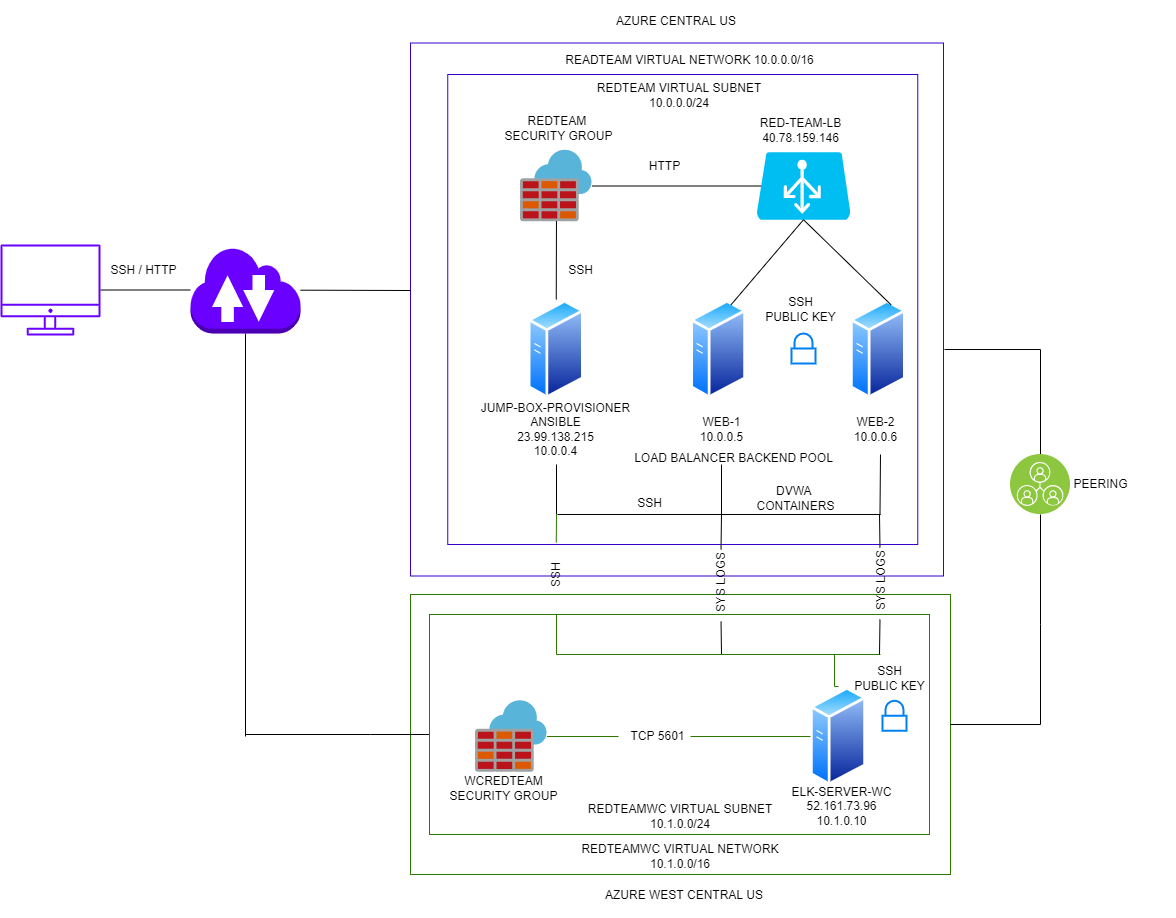

The diagram above was exported from draw.io. Its source (the exported page's mxGraphModel, read from the mxfile embedded in the PNG):
<mxGraphModel dx="2045" dy="1137" grid="1" gridSize="10" guides="1" tooltips="1" connect="1" arrows="1" fold="1" page="0" pageScale="1" pageWidth="1169" pageHeight="827" math="0" shadow="0">
  <root>
    <mxCell id="0" />
    <mxCell id="1" parent="0" />
    <mxCell id="vvFMyAvJyFMyyg_wViYq-21" value="" style="rounded=0;whiteSpace=wrap;html=1;fillColor=none;fontColor=#ffffff;strokeColor=#2D7600;" vertex="1" parent="1">
      <mxGeometry x="450" y="560" width="540" height="280" as="geometry" />
    </mxCell>
    <mxCell id="vvFMyAvJyFMyyg_wViYq-64" value="" style="edgeStyle=orthogonalEdgeStyle;rounded=0;jumpSize=6;orthogonalLoop=1;jettySize=auto;html=1;endArrow=none;endFill=0;" edge="1" parent="1" source="vvFMyAvJyFMyyg_wViYq-22">
      <mxGeometry relative="1" as="geometry">
        <mxPoint x="285" y="700" as="targetPoint" />
        <Array as="points">
          <mxPoint x="410" y="700" />
          <mxPoint x="410" y="700" />
        </Array>
      </mxGeometry>
    </mxCell>
    <mxCell id="vvFMyAvJyFMyyg_wViYq-22" value="" style="rounded=0;whiteSpace=wrap;html=1;fillColor=none;fontColor=#ffffff;strokeColor=#2D7600;" vertex="1" parent="1">
      <mxGeometry x="469" y="580" width="500" height="220" as="geometry" />
    </mxCell>
    <mxCell id="LaVbD1CTTJugRz6RwCVY-60" value="" style="whiteSpace=wrap;html=1;aspect=fixed;strokeColor=#3700CC;fillColor=none;fontColor=#ffffff;" parent="1" vertex="1">
      <mxGeometry x="450" y="8.5" width="533" height="533" as="geometry" />
    </mxCell>
    <mxCell id="LaVbD1CTTJugRz6RwCVY-59" value="" style="whiteSpace=wrap;html=1;aspect=fixed;strokeColor=#3700CC;fillColor=none;fontColor=#ffffff;" parent="1" vertex="1">
      <mxGeometry x="487.25" y="40" width="470" height="470" as="geometry" />
    </mxCell>
    <mxCell id="UEzPUAAOIrF-is8g5C7q-109" value="Internet User" style="outlineConnect=0;strokeColor=#3700CC;fillColor=#6a00ff;dashed=0;verticalLabelPosition=bottom;verticalAlign=top;align=center;html=1;fontSize=12;fontStyle=0;aspect=fixed;shape=mxgraph.aws4.illustration_desktop;pointerEvents=1;labelBackgroundColor=#ffffff;fontColor=#ffffff;" parent="1" vertex="1">
      <mxGeometry x="40" y="210" width="100" height="91" as="geometry" />
    </mxCell>
    <mxCell id="vvFMyAvJyFMyyg_wViYq-60" value="" style="edgeStyle=orthogonalEdgeStyle;rounded=0;jumpSize=6;orthogonalLoop=1;jettySize=auto;html=1;endArrow=none;endFill=0;" edge="1" parent="1" source="LaVbD1CTTJugRz6RwCVY-9">
      <mxGeometry relative="1" as="geometry">
        <mxPoint x="285" y="422.5" as="targetPoint" />
      </mxGeometry>
    </mxCell>
    <mxCell id="LaVbD1CTTJugRz6RwCVY-9" value="" style="outlineConnect=0;dashed=0;verticalLabelPosition=bottom;verticalAlign=top;align=center;html=1;shape=mxgraph.aws3.internet_2;fillColor=#6a00ff;fontColor=#ffffff;strokeColor=#3700CC;" parent="1" vertex="1">
      <mxGeometry x="230" y="212" width="110" height="87" as="geometry" />
    </mxCell>
    <mxCell id="LaVbD1CTTJugRz6RwCVY-13" value="" style="sketch=0;aspect=fixed;html=1;points=[];align=center;image;fontSize=12;image=img/lib/mscae/Azure_Firewall.svg;" parent="1" vertex="1">
      <mxGeometry x="560" y="115.75" width="71.5" height="71.5" as="geometry" />
    </mxCell>
    <mxCell id="LaVbD1CTTJugRz6RwCVY-20" value="SSH / HTTP" style="rounded=1;arcSize=9;align=center;spacingLeft=5;strokeColor=none;html=1;strokeWidth=2;fontSize=12;fillColor=none;" parent="1" vertex="1">
      <mxGeometry x="110" y="221.75" width="140" height="28" as="geometry" />
    </mxCell>
    <mxCell id="LaVbD1CTTJugRz6RwCVY-22" value="REDTEAM VIRTUAL SUBNET&lt;br&gt;10.0.0.0/24" style="text;html=1;strokeColor=none;fillColor=none;align=center;verticalAlign=middle;whiteSpace=wrap;rounded=0;" parent="1" vertex="1">
      <mxGeometry x="620.25" y="40" width="197.5" height="42.5" as="geometry" />
    </mxCell>
    <mxCell id="LaVbD1CTTJugRz6RwCVY-30" value="" style="endArrow=none;html=1;rounded=1;strokeColor=default;" parent="1" source="LaVbD1CTTJugRz6RwCVY-9" edge="1">
      <mxGeometry width="50" height="50" relative="1" as="geometry">
        <mxPoint x="420" y="385.5" as="sourcePoint" />
        <mxPoint x="450" y="256" as="targetPoint" />
      </mxGeometry>
    </mxCell>
    <mxCell id="LaVbD1CTTJugRz6RwCVY-31" value="" style="endArrow=none;html=1;rounded=1;strokeColor=default;" parent="1" source="UEzPUAAOIrF-is8g5C7q-109" target="LaVbD1CTTJugRz6RwCVY-9" edge="1">
      <mxGeometry width="50" height="50" relative="1" as="geometry">
        <mxPoint x="420" y="385.5" as="sourcePoint" />
        <mxPoint x="470" y="335.5" as="targetPoint" />
      </mxGeometry>
    </mxCell>
    <mxCell id="LaVbD1CTTJugRz6RwCVY-33" value="" style="aspect=fixed;perimeter=ellipsePerimeter;html=1;align=center;shadow=0;dashed=0;spacingTop=3;image;image=img/lib/active_directory/generic_server.svg;fillColor=none;" parent="1" vertex="1">
      <mxGeometry x="567.75" y="265" width="56" height="100" as="geometry" />
    </mxCell>
    <mxCell id="LaVbD1CTTJugRz6RwCVY-34" value="" style="aspect=fixed;perimeter=ellipsePerimeter;html=1;align=center;shadow=0;dashed=0;spacingTop=3;image;image=img/lib/active_directory/generic_server.svg;fillColor=none;" parent="1" vertex="1">
      <mxGeometry x="730.01" y="265" width="56" height="100" as="geometry" />
    </mxCell>
    <mxCell id="LaVbD1CTTJugRz6RwCVY-35" value="" style="aspect=fixed;perimeter=ellipsePerimeter;html=1;align=center;shadow=0;dashed=0;spacingTop=3;image;image=img/lib/active_directory/generic_server.svg;fillColor=none;" parent="1" vertex="1">
      <mxGeometry x="889.99" y="265" width="56" height="100" as="geometry" />
    </mxCell>
    <mxCell id="LaVbD1CTTJugRz6RwCVY-36" value="" style="verticalLabelPosition=bottom;html=1;verticalAlign=top;align=center;strokeColor=none;fillColor=#00BEF2;shape=mxgraph.azure.azure_load_balancer;" parent="1" vertex="1">
      <mxGeometry x="796" y="117.75" width="94" height="67.5" as="geometry" />
    </mxCell>
    <mxCell id="LaVbD1CTTJugRz6RwCVY-38" value="" style="endArrow=none;html=1;rounded=1;strokeColor=default;entryX=0.503;entryY=0.99;entryDx=0;entryDy=0;entryPerimeter=0;" parent="1" source="LaVbD1CTTJugRz6RwCVY-33" target="LaVbD1CTTJugRz6RwCVY-13" edge="1">
      <mxGeometry width="50" height="50" relative="1" as="geometry">
        <mxPoint x="510" y="321.25" as="sourcePoint" />
        <mxPoint x="560" y="271.25" as="targetPoint" />
      </mxGeometry>
    </mxCell>
    <mxCell id="LaVbD1CTTJugRz6RwCVY-43" value="" style="endArrow=none;html=1;rounded=1;strokeColor=default;" parent="1" edge="1">
      <mxGeometry width="50" height="50" relative="1" as="geometry">
        <mxPoint x="596" y="480" as="sourcePoint" />
        <mxPoint x="596" y="430" as="targetPoint" />
        <Array as="points" />
      </mxGeometry>
    </mxCell>
    <mxCell id="LaVbD1CTTJugRz6RwCVY-44" value="" style="endArrow=none;html=1;rounded=1;strokeColor=default;" parent="1" edge="1">
      <mxGeometry width="50" height="50" relative="1" as="geometry">
        <mxPoint x="597" y="480" as="sourcePoint" />
        <mxPoint x="920" y="480" as="targetPoint" />
      </mxGeometry>
    </mxCell>
    <mxCell id="LaVbD1CTTJugRz6RwCVY-45" value="" style="endArrow=none;html=1;rounded=1;strokeColor=default;" parent="1" edge="1">
      <mxGeometry width="50" height="50" relative="1" as="geometry">
        <mxPoint x="761" y="480" as="sourcePoint" />
        <mxPoint x="761" y="430" as="targetPoint" />
        <Array as="points" />
      </mxGeometry>
    </mxCell>
    <mxCell id="LaVbD1CTTJugRz6RwCVY-46" value="" style="endArrow=none;html=1;rounded=1;strokeColor=default;entryX=0.5;entryY=1;entryDx=0;entryDy=0;" parent="1" edge="1">
      <mxGeometry width="50" height="50" relative="1" as="geometry">
        <mxPoint x="919.49" y="480" as="sourcePoint" />
        <mxPoint x="919.9949999999999" y="420" as="targetPoint" />
      </mxGeometry>
    </mxCell>
    <mxCell id="LaVbD1CTTJugRz6RwCVY-47" value="" style="endArrow=none;html=1;rounded=1;strokeColor=default;entryX=0.05;entryY=0.5;entryDx=0;entryDy=0;entryPerimeter=0;" parent="1" source="LaVbD1CTTJugRz6RwCVY-13" target="LaVbD1CTTJugRz6RwCVY-36" edge="1">
      <mxGeometry width="50" height="50" relative="1" as="geometry">
        <mxPoint x="510" y="281.5" as="sourcePoint" />
        <mxPoint x="560" y="231.5" as="targetPoint" />
      </mxGeometry>
    </mxCell>
    <mxCell id="LaVbD1CTTJugRz6RwCVY-48" value="" style="endArrow=none;html=1;rounded=1;strokeColor=default;entryX=0.5;entryY=1;entryDx=0;entryDy=0;entryPerimeter=0;exitX=0.75;exitY=0;exitDx=0;exitDy=0;" parent="1" source="LaVbD1CTTJugRz6RwCVY-34" target="LaVbD1CTTJugRz6RwCVY-36" edge="1">
      <mxGeometry width="50" height="50" relative="1" as="geometry">
        <mxPoint x="510" y="281.5" as="sourcePoint" />
        <mxPoint x="560" y="231.5" as="targetPoint" />
      </mxGeometry>
    </mxCell>
    <mxCell id="LaVbD1CTTJugRz6RwCVY-49" value="" style="endArrow=none;html=1;rounded=1;strokeColor=default;entryX=0.5;entryY=1;entryDx=0;entryDy=0;entryPerimeter=0;exitX=0.75;exitY=0;exitDx=0;exitDy=0;" parent="1" source="LaVbD1CTTJugRz6RwCVY-35" target="LaVbD1CTTJugRz6RwCVY-36" edge="1">
      <mxGeometry width="50" height="50" relative="1" as="geometry">
        <mxPoint x="510" y="281.5" as="sourcePoint" />
        <mxPoint x="560" y="231.5" as="targetPoint" />
      </mxGeometry>
    </mxCell>
    <mxCell id="LaVbD1CTTJugRz6RwCVY-50" value="HTTP" style="rounded=1;arcSize=9;align=center;spacingLeft=5;strokeColor=none;html=1;strokeWidth=2;fontSize=12;fillColor=none;" parent="1" vertex="1">
      <mxGeometry x="660" y="117.75" width="83" height="28" as="geometry" />
    </mxCell>
    <mxCell id="LaVbD1CTTJugRz6RwCVY-51" value="SSH" style="rounded=1;arcSize=9;align=center;spacingLeft=5;strokeColor=none;html=1;strokeWidth=2;fontSize=12;fillColor=none;" parent="1" vertex="1">
      <mxGeometry x="650" y="455" width="72" height="28" as="geometry" />
    </mxCell>
    <mxCell id="LaVbD1CTTJugRz6RwCVY-52" value="REDTEAM &lt;br&gt;SECURITY GROUP" style="rounded=1;arcSize=9;align=center;spacingLeft=5;strokeColor=none;html=1;strokeWidth=2;fontSize=12;fillColor=none;" parent="1" vertex="1">
      <mxGeometry x="525.75" y="80" width="140" height="28" as="geometry" />
    </mxCell>
    <mxCell id="LaVbD1CTTJugRz6RwCVY-53" value="RED-TEAM-LB&lt;br&gt;40.78.159.146&lt;br&gt;" style="rounded=1;arcSize=9;align=center;spacingLeft=5;strokeColor=none;html=1;strokeWidth=2;fontSize=12;fillColor=none;" parent="1" vertex="1">
      <mxGeometry x="767" y="82" width="140" height="28" as="geometry" />
    </mxCell>
    <mxCell id="LaVbD1CTTJugRz6RwCVY-54" value="SSH" style="rounded=1;arcSize=9;align=center;spacingLeft=5;strokeColor=none;html=1;strokeWidth=2;fontSize=12;fillColor=none;" parent="1" vertex="1">
      <mxGeometry x="581.75" y="221.5" width="72" height="28" as="geometry" />
    </mxCell>
    <mxCell id="LaVbD1CTTJugRz6RwCVY-55" value="JUMP-BOX-PROVISIONER&lt;br&gt;ANSIBLE&lt;br&gt;23.99.138.215&lt;br&gt;10.0.0.4" style="rounded=1;arcSize=9;align=center;spacingLeft=5;strokeColor=none;html=1;strokeWidth=2;fontSize=12;fillColor=none;" parent="1" vertex="1">
      <mxGeometry x="515" y="370" width="154.25" height="50" as="geometry" />
    </mxCell>
    <mxCell id="LaVbD1CTTJugRz6RwCVY-56" value="WEB-1&lt;br&gt;10.0.0.5" style="rounded=1;arcSize=9;align=center;spacingLeft=5;strokeColor=none;html=1;strokeWidth=2;fontSize=12;fillColor=none;" parent="1" vertex="1">
      <mxGeometry x="680.88" y="370" width="154.25" height="50" as="geometry" />
    </mxCell>
    <mxCell id="LaVbD1CTTJugRz6RwCVY-57" value="PEERING" style="rounded=1;arcSize=9;align=center;spacingLeft=5;strokeColor=none;html=1;strokeWidth=2;fontSize=12;fillColor=none;" parent="1" vertex="1">
      <mxGeometry x="1060" y="425" width="154.25" height="50" as="geometry" />
    </mxCell>
    <mxCell id="LaVbD1CTTJugRz6RwCVY-58" value="DVWA &lt;br&gt;CONTAINERS" style="rounded=1;arcSize=9;align=center;spacingLeft=5;strokeColor=none;html=1;strokeWidth=2;fontSize=12;fillColor=none;" parent="1" vertex="1">
      <mxGeometry x="796" y="450" width="72" height="28" as="geometry" />
    </mxCell>
    <mxCell id="LaVbD1CTTJugRz6RwCVY-61" value="LOAD BALANCER BACKEND POOL" style="rounded=1;arcSize=9;align=center;spacingLeft=5;strokeColor=none;html=1;strokeWidth=2;fontSize=12;fillColor=none;" parent="1" vertex="1">
      <mxGeometry x="700.87" y="410" width="140" height="28" as="geometry" />
    </mxCell>
    <mxCell id="LaVbD1CTTJugRz6RwCVY-62" value="READTEAM VIRTUAL NETWORK 10.0.0.0/16" style="rounded=1;arcSize=9;align=center;spacingLeft=5;strokeColor=none;html=1;strokeWidth=2;fontSize=12;fillColor=none;" parent="1" vertex="1">
      <mxGeometry x="656" y="12" width="140" height="28" as="geometry" />
    </mxCell>
    <mxCell id="vvFMyAvJyFMyyg_wViYq-49" value="" style="edgeStyle=orthogonalEdgeStyle;rounded=0;jumpSize=6;orthogonalLoop=1;jettySize=auto;html=1;endArrow=none;endFill=0;exitX=0;exitY=0.5;exitDx=0;exitDy=0;fillColor=#60a917;strokeColor=#2D7600;startArrow=none;" edge="1" parent="1" source="vvFMyAvJyFMyyg_wViYq-89">
      <mxGeometry relative="1" as="geometry">
        <mxPoint x="874" y="640" as="sourcePoint" />
        <mxPoint x="596" y="480" as="targetPoint" />
        <Array as="points" />
      </mxGeometry>
    </mxCell>
    <mxCell id="vvFMyAvJyFMyyg_wViYq-3" value="" style="aspect=fixed;perimeter=ellipsePerimeter;html=1;align=center;shadow=0;dashed=0;spacingTop=3;image;image=img/lib/active_directory/generic_server.svg;fillColor=none;" vertex="1" parent="1">
      <mxGeometry x="850" y="652" width="56" height="100" as="geometry" />
    </mxCell>
    <mxCell id="vvFMyAvJyFMyyg_wViYq-4" value="" style="sketch=0;aspect=fixed;html=1;points=[];align=center;image;fontSize=12;image=img/lib/mscae/Azure_Firewall.svg;" vertex="1" parent="1">
      <mxGeometry x="515" y="666.25" width="71.5" height="71.5" as="geometry" />
    </mxCell>
    <mxCell id="vvFMyAvJyFMyyg_wViYq-5" value="WCREDTEAM&lt;br&gt;SECURITY GROUP" style="rounded=1;arcSize=9;align=center;spacingLeft=5;strokeColor=none;html=1;strokeWidth=2;fontSize=12;fillColor=none;" vertex="1" parent="1">
      <mxGeometry x="470" y="740" width="140" height="28" as="geometry" />
    </mxCell>
    <mxCell id="vvFMyAvJyFMyyg_wViYq-8" value="" style="endArrow=none;html=1;rounded=0;exitX=0;exitY=0.5;exitDx=0;exitDy=0;fillColor=#60a917;strokeColor=#2D7600;startArrow=none;" edge="1" parent="1" source="vvFMyAvJyFMyyg_wViYq-87" target="vvFMyAvJyFMyyg_wViYq-4">
      <mxGeometry width="50" height="50" relative="1" as="geometry">
        <mxPoint x="560" y="542" as="sourcePoint" />
        <mxPoint x="610" y="492" as="targetPoint" />
      </mxGeometry>
    </mxCell>
    <mxCell id="vvFMyAvJyFMyyg_wViYq-67" value="" style="edgeStyle=orthogonalEdgeStyle;rounded=0;jumpSize=6;orthogonalLoop=1;jettySize=auto;html=1;endArrow=none;endFill=0;" edge="1" parent="1" source="vvFMyAvJyFMyyg_wViYq-23">
      <mxGeometry relative="1" as="geometry">
        <mxPoint x="1080" y="315" as="targetPoint" />
      </mxGeometry>
    </mxCell>
    <mxCell id="vvFMyAvJyFMyyg_wViYq-71" value="" style="edgeStyle=orthogonalEdgeStyle;rounded=0;jumpSize=6;orthogonalLoop=1;jettySize=auto;html=1;endArrow=none;endFill=0;" edge="1" parent="1" source="vvFMyAvJyFMyyg_wViYq-23">
      <mxGeometry relative="1" as="geometry">
        <mxPoint x="1080" y="590" as="targetPoint" />
      </mxGeometry>
    </mxCell>
    <mxCell id="vvFMyAvJyFMyyg_wViYq-23" value="" style="aspect=fixed;perimeter=ellipsePerimeter;html=1;align=center;shadow=0;dashed=0;fontColor=#4277BB;labelBackgroundColor=#ffffff;fontSize=12;spacingTop=3;image;image=img/lib/ibm/infrastructure/peer_services.svg;" vertex="1" parent="1">
      <mxGeometry x="1050" y="420" width="60" height="60" as="geometry" />
    </mxCell>
    <mxCell id="vvFMyAvJyFMyyg_wViYq-30" value="REDTEAMWC VIRTUAL SUBNET&lt;br&gt;10.1.0.0/24" style="text;html=1;strokeColor=none;fillColor=none;align=center;verticalAlign=middle;whiteSpace=wrap;rounded=0;" vertex="1" parent="1">
      <mxGeometry x="621.25" y="761" width="197.5" height="42.5" as="geometry" />
    </mxCell>
    <mxCell id="vvFMyAvJyFMyyg_wViYq-54" value="" style="edgeStyle=none;rounded=0;jumpSize=6;orthogonalLoop=1;jettySize=auto;html=1;endArrow=none;endFill=0;" edge="1" parent="1" source="vvFMyAvJyFMyyg_wViYq-40" target="vvFMyAvJyFMyyg_wViYq-22">
      <mxGeometry relative="1" as="geometry" />
    </mxCell>
    <mxCell id="vvFMyAvJyFMyyg_wViYq-40" value="REDTEAMWC VIRTUAL NETWORK&lt;br&gt;10.1.0.0/16" style="text;html=1;strokeColor=none;fillColor=none;align=center;verticalAlign=middle;whiteSpace=wrap;rounded=0;" vertex="1" parent="1">
      <mxGeometry x="616.87" y="800.5" width="206.25" height="42.5" as="geometry" />
    </mxCell>
    <mxCell id="vvFMyAvJyFMyyg_wViYq-51" value="" style="endArrow=none;html=1;rounded=0;jumpSize=6;startArrow=none;" edge="1" parent="1" source="vvFMyAvJyFMyyg_wViYq-77">
      <mxGeometry width="50" height="50" relative="1" as="geometry">
        <mxPoint x="761" y="620" as="sourcePoint" />
        <mxPoint x="761" y="480" as="targetPoint" />
      </mxGeometry>
    </mxCell>
    <mxCell id="vvFMyAvJyFMyyg_wViYq-52" value="" style="endArrow=none;html=1;rounded=0;jumpSize=6;startArrow=none;" edge="1" parent="1" source="vvFMyAvJyFMyyg_wViYq-75">
      <mxGeometry width="50" height="50" relative="1" as="geometry">
        <mxPoint x="919" y="620" as="sourcePoint" />
        <mxPoint x="919" y="480" as="targetPoint" />
      </mxGeometry>
    </mxCell>
    <mxCell id="vvFMyAvJyFMyyg_wViYq-53" value="" style="endArrow=none;html=1;rounded=0;jumpSize=6;fillColor=#60a917;strokeColor=#2D7600;" edge="1" parent="1">
      <mxGeometry width="50" height="50" relative="1" as="geometry">
        <mxPoint x="920" y="620" as="sourcePoint" />
        <mxPoint x="870" y="620" as="targetPoint" />
      </mxGeometry>
    </mxCell>
    <mxCell id="vvFMyAvJyFMyyg_wViYq-62" value="" style="edgeStyle=orthogonalEdgeStyle;rounded=0;jumpSize=6;orthogonalLoop=1;jettySize=auto;html=1;endArrow=none;endFill=0;" edge="1" parent="1">
      <mxGeometry relative="1" as="geometry">
        <mxPoint x="285" y="422.5" as="sourcePoint" />
        <mxPoint x="285" y="702" as="targetPoint" />
      </mxGeometry>
    </mxCell>
    <mxCell id="vvFMyAvJyFMyyg_wViYq-65" value="ELK-SERVER-WC&lt;br&gt;52.161.73.96&lt;br&gt;10.1.0.10" style="rounded=1;arcSize=9;align=center;spacingLeft=5;strokeColor=none;html=1;strokeWidth=2;fontSize=12;fillColor=none;" vertex="1" parent="1">
      <mxGeometry x="808" y="758" width="140" height="28" as="geometry" />
    </mxCell>
    <mxCell id="vvFMyAvJyFMyyg_wViYq-69" value="" style="edgeStyle=orthogonalEdgeStyle;rounded=0;jumpSize=6;orthogonalLoop=1;jettySize=auto;html=1;endArrow=none;endFill=0;" edge="1" parent="1">
      <mxGeometry relative="1" as="geometry">
        <mxPoint x="1080" y="315" as="sourcePoint" />
        <mxPoint x="984" y="315" as="targetPoint" />
      </mxGeometry>
    </mxCell>
    <mxCell id="vvFMyAvJyFMyyg_wViYq-73" value="" style="edgeStyle=orthogonalEdgeStyle;rounded=0;jumpSize=6;orthogonalLoop=1;jettySize=auto;html=1;endArrow=none;endFill=0;" edge="1" parent="1">
      <mxGeometry relative="1" as="geometry">
        <mxPoint x="1080" y="590" as="sourcePoint" />
        <mxPoint x="1080" y="690" as="targetPoint" />
      </mxGeometry>
    </mxCell>
    <mxCell id="vvFMyAvJyFMyyg_wViYq-74" value="" style="edgeStyle=orthogonalEdgeStyle;rounded=0;jumpSize=6;orthogonalLoop=1;jettySize=auto;html=1;endArrow=none;endFill=0;" edge="1" parent="1">
      <mxGeometry relative="1" as="geometry">
        <mxPoint x="1080" y="690" as="sourcePoint" />
        <mxPoint x="990" y="690" as="targetPoint" />
      </mxGeometry>
    </mxCell>
    <mxCell id="vvFMyAvJyFMyyg_wViYq-75" value="SYS LOGS" style="rounded=1;arcSize=9;align=center;spacingLeft=5;strokeColor=none;html=1;strokeWidth=2;fontSize=12;fillColor=none;direction=north;horizontal=0;" vertex="1" parent="1">
      <mxGeometry x="906" y="513" width="28" height="72" as="geometry" />
    </mxCell>
    <mxCell id="vvFMyAvJyFMyyg_wViYq-76" value="" style="endArrow=none;html=1;rounded=0;jumpSize=6;" edge="1" parent="1" target="vvFMyAvJyFMyyg_wViYq-75">
      <mxGeometry width="50" height="50" relative="1" as="geometry">
        <mxPoint x="919" y="620" as="sourcePoint" />
        <mxPoint x="919" y="480" as="targetPoint" />
      </mxGeometry>
    </mxCell>
    <mxCell id="vvFMyAvJyFMyyg_wViYq-77" value="SYS LOGS" style="rounded=1;arcSize=9;align=center;spacingLeft=5;strokeColor=none;html=1;strokeWidth=2;fontSize=12;fillColor=none;direction=north;horizontal=0;" vertex="1" parent="1">
      <mxGeometry x="746.01" y="515" width="28" height="72" as="geometry" />
    </mxCell>
    <mxCell id="vvFMyAvJyFMyyg_wViYq-78" value="" style="endArrow=none;html=1;rounded=0;jumpSize=6;" edge="1" parent="1" target="vvFMyAvJyFMyyg_wViYq-77">
      <mxGeometry width="50" height="50" relative="1" as="geometry">
        <mxPoint x="761" y="620" as="sourcePoint" />
        <mxPoint x="761" y="480" as="targetPoint" />
      </mxGeometry>
    </mxCell>
    <mxCell id="vvFMyAvJyFMyyg_wViYq-86" value="WEB-2&lt;br&gt;10.0.0.6" style="rounded=1;arcSize=9;align=center;spacingLeft=5;strokeColor=none;html=1;strokeWidth=2;fontSize=12;fillColor=none;" vertex="1" parent="1">
      <mxGeometry x="835.75" y="370" width="154.25" height="50" as="geometry" />
    </mxCell>
    <mxCell id="vvFMyAvJyFMyyg_wViYq-87" value="TCP 5601" style="rounded=1;arcSize=9;align=center;spacingLeft=5;strokeColor=none;html=1;strokeWidth=2;fontSize=12;fillColor=none;" vertex="1" parent="1">
      <mxGeometry x="658.01" y="688" width="72" height="28" as="geometry" />
    </mxCell>
    <mxCell id="vvFMyAvJyFMyyg_wViYq-88" value="" style="endArrow=none;html=1;rounded=0;exitX=0;exitY=0.5;exitDx=0;exitDy=0;fillColor=#60a917;strokeColor=#2D7600;" edge="1" parent="1" source="vvFMyAvJyFMyyg_wViYq-3" target="vvFMyAvJyFMyyg_wViYq-87">
      <mxGeometry width="50" height="50" relative="1" as="geometry">
        <mxPoint x="850" y="702" as="sourcePoint" />
        <mxPoint x="586.5" y="702" as="targetPoint" />
      </mxGeometry>
    </mxCell>
    <mxCell id="vvFMyAvJyFMyyg_wViYq-89" value="SSH" style="rounded=1;arcSize=9;align=center;spacingLeft=5;strokeColor=none;html=1;strokeWidth=2;fontSize=12;fillColor=none;horizontal=0;direction=south;" vertex="1" parent="1">
      <mxGeometry x="581.75" y="508" width="28" height="72" as="geometry" />
    </mxCell>
    <mxCell id="vvFMyAvJyFMyyg_wViYq-94" value="" style="edgeStyle=orthogonalEdgeStyle;rounded=0;jumpSize=6;orthogonalLoop=1;jettySize=auto;html=1;endArrow=none;endFill=0;exitX=0.5;exitY=0;exitDx=0;exitDy=0;fillColor=#60a917;strokeColor=#2D7600;" edge="1" parent="1" source="vvFMyAvJyFMyyg_wViYq-3" target="vvFMyAvJyFMyyg_wViYq-89">
      <mxGeometry relative="1" as="geometry">
        <mxPoint x="878" y="652" as="sourcePoint" />
        <mxPoint x="596" y="480" as="targetPoint" />
        <Array as="points">
          <mxPoint x="874" y="652" />
          <mxPoint x="874" y="620" />
          <mxPoint x="596" y="620" />
        </Array>
      </mxGeometry>
    </mxCell>
    <mxCell id="vvFMyAvJyFMyyg_wViYq-97" value="SSH&lt;br&gt;PUBLIC KEY" style="rounded=1;arcSize=9;align=center;spacingLeft=5;strokeColor=none;html=1;strokeWidth=2;fontSize=12;fillColor=none;" vertex="1" parent="1">
      <mxGeometry x="890" y="630" width="72" height="28" as="geometry" />
    </mxCell>
    <mxCell id="vvFMyAvJyFMyyg_wViYq-98" value="SSH&lt;br&gt;PUBLIC KEY" style="rounded=1;arcSize=9;align=center;spacingLeft=5;strokeColor=none;html=1;strokeWidth=2;fontSize=12;fillColor=none;" vertex="1" parent="1">
      <mxGeometry x="801" y="261" width="72" height="28" as="geometry" />
    </mxCell>
    <mxCell id="vvFMyAvJyFMyyg_wViYq-99" value="" style="html=1;verticalLabelPosition=bottom;align=center;labelBackgroundColor=#ffffff;verticalAlign=top;strokeWidth=2;strokeColor=#0080F0;shadow=0;dashed=0;shape=mxgraph.ios7.icons.locked;fillColor=none;" vertex="1" parent="1">
      <mxGeometry x="831" y="299" width="24" height="30" as="geometry" />
    </mxCell>
    <mxCell id="vvFMyAvJyFMyyg_wViYq-100" value="" style="html=1;verticalLabelPosition=bottom;align=center;labelBackgroundColor=#ffffff;verticalAlign=top;strokeWidth=2;strokeColor=#0080F0;shadow=0;dashed=0;shape=mxgraph.ios7.icons.locked;fillColor=none;" vertex="1" parent="1">
      <mxGeometry x="921.99" y="666.25" width="24" height="30" as="geometry" />
    </mxCell>
    <mxCell id="vvFMyAvJyFMyyg_wViYq-101" value="AZURE WEST CENTRAL US" style="text;html=1;strokeColor=none;fillColor=none;align=center;verticalAlign=middle;whiteSpace=wrap;rounded=0;" vertex="1" parent="1">
      <mxGeometry x="621.25" y="840" width="206.25" height="42.5" as="geometry" />
    </mxCell>
    <mxCell id="vvFMyAvJyFMyyg_wViYq-102" value="AZURE CENTRAL US" style="text;html=1;strokeColor=none;fillColor=none;align=center;verticalAlign=middle;whiteSpace=wrap;rounded=0;" vertex="1" parent="1">
      <mxGeometry x="613.38" y="-34" width="206.25" height="42.5" as="geometry" />
    </mxCell>
  </root>
</mxGraphModel>